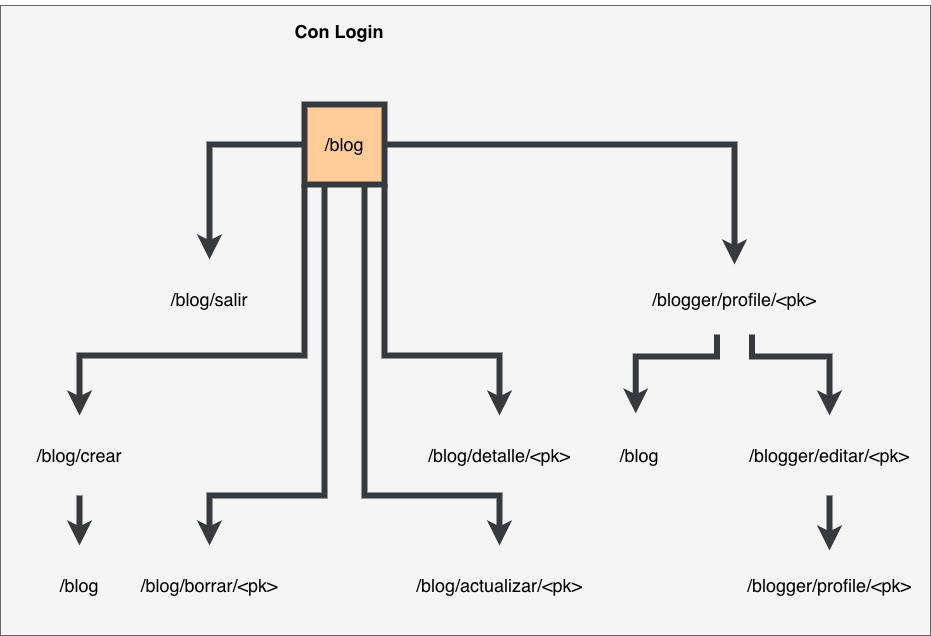

The diagram above was exported from draw.io. Its source (the exported page's mxGraphModel, read from the mxfile embedded in the PNG):
<mxGraphModel dx="1106" dy="757" grid="1" gridSize="10" guides="1" tooltips="1" connect="1" arrows="1" fold="1" page="1" pageScale="1" pageWidth="1169" pageHeight="1654" math="0" shadow="0">
  <root>
    <mxCell id="0" />
    <mxCell id="1" parent="0" />
    <mxCell id="2" value="" style="whiteSpace=wrap;html=1;fillColor=#f5f5f5;fontColor=#333333;strokeColor=#666666;" vertex="1" parent="1">
      <mxGeometry x="130" y="60" width="930" height="630" as="geometry" />
    </mxCell>
    <mxCell id="3" style="edgeStyle=orthogonalEdgeStyle;rounded=0;orthogonalLoop=1;jettySize=auto;html=1;exitX=1;exitY=1;exitDx=0;exitDy=0;entryX=0.5;entryY=0;entryDx=0;entryDy=0;fontSize=18;strokeWidth=6;strokeColor=#36393D;" edge="1" source="7" target="15" parent="1">
      <mxGeometry relative="1" as="geometry">
        <Array as="points">
          <mxPoint x="514" y="410" />
          <mxPoint x="629" y="410" />
        </Array>
      </mxGeometry>
    </mxCell>
    <mxCell id="4" style="edgeStyle=orthogonalEdgeStyle;rounded=0;orthogonalLoop=1;jettySize=auto;html=1;exitX=0;exitY=1;exitDx=0;exitDy=0;fontSize=18;strokeWidth=6;strokeColor=#36393D;entryX=0.5;entryY=0;entryDx=0;entryDy=0;" edge="1" source="7" target="17" parent="1">
      <mxGeometry relative="1" as="geometry">
        <Array as="points">
          <mxPoint x="434" y="410" />
          <mxPoint x="209" y="410" />
        </Array>
      </mxGeometry>
    </mxCell>
    <mxCell id="5" style="edgeStyle=orthogonalEdgeStyle;rounded=0;orthogonalLoop=1;jettySize=auto;html=1;exitX=0.25;exitY=1;exitDx=0;exitDy=0;entryX=0.5;entryY=0;entryDx=0;entryDy=0;fontSize=18;strokeWidth=6;strokeColor=#36393D;" edge="1" source="7" target="18" parent="1">
      <mxGeometry relative="1" as="geometry">
        <Array as="points">
          <mxPoint x="454" y="550" />
          <mxPoint x="339" y="550" />
        </Array>
      </mxGeometry>
    </mxCell>
    <mxCell id="6" style="edgeStyle=orthogonalEdgeStyle;rounded=0;orthogonalLoop=1;jettySize=auto;html=1;exitX=0.75;exitY=1;exitDx=0;exitDy=0;entryX=0.5;entryY=0;entryDx=0;entryDy=0;fontSize=18;strokeWidth=6;strokeColor=#36393D;" edge="1" source="7" target="19" parent="1">
      <mxGeometry relative="1" as="geometry">
        <Array as="points">
          <mxPoint x="494" y="550" />
          <mxPoint x="629" y="550" />
        </Array>
      </mxGeometry>
    </mxCell>
    <mxCell id="7" value="&lt;font style=&quot;font-size: 18px;&quot;&gt;/blog&lt;/font&gt;" style="whiteSpace=wrap;html=1;aspect=fixed;strokeColor=#36393d;fillColor=#ffcc99;strokeWidth=6;" vertex="1" parent="1">
      <mxGeometry x="434" y="159" width="80" height="80" as="geometry" />
    </mxCell>
    <mxCell id="8" style="edgeStyle=orthogonalEdgeStyle;rounded=0;orthogonalLoop=1;jettySize=auto;html=1;exitX=0.25;exitY=1;exitDx=0;exitDy=0;entryX=0.452;entryY=-0.026;entryDx=0;entryDy=0;entryPerimeter=0;fontSize=18;strokeColor=#36393D;strokeWidth=6;" edge="1" source="10" target="20" parent="1">
      <mxGeometry relative="1" as="geometry">
        <Array as="points">
          <mxPoint x="847" y="411" />
          <mxPoint x="765" y="411" />
        </Array>
      </mxGeometry>
    </mxCell>
    <mxCell id="9" style="edgeStyle=orthogonalEdgeStyle;rounded=0;orthogonalLoop=1;jettySize=auto;html=1;exitX=0.75;exitY=1;exitDx=0;exitDy=0;entryX=0.5;entryY=0;entryDx=0;entryDy=0;fontSize=18;strokeColor=#36393D;strokeWidth=6;" edge="1" source="10" target="22" parent="1">
      <mxGeometry relative="1" as="geometry">
        <Array as="points">
          <mxPoint x="882" y="411" />
          <mxPoint x="959" y="411" />
        </Array>
      </mxGeometry>
    </mxCell>
    <mxCell id="10" value="&lt;font style=&quot;font-size: 18px;&quot;&gt;/blogger/profile/&amp;lt;pk&amp;gt;&lt;/font&gt;" style="whiteSpace=wrap;html=1;aspect=fixed;fillColor=none;strokeColor=none;" vertex="1" parent="1">
      <mxGeometry x="829" y="319" width="70" height="70" as="geometry" />
    </mxCell>
    <mxCell id="11" style="edgeStyle=orthogonalEdgeStyle;rounded=0;orthogonalLoop=1;jettySize=auto;html=1;exitX=1;exitY=0.5;exitDx=0;exitDy=0;strokeWidth=6;strokeColor=#36393D;" edge="1" source="7" target="10" parent="1">
      <mxGeometry relative="1" as="geometry" />
    </mxCell>
    <mxCell id="12" value="&lt;font style=&quot;font-size: 18px;&quot;&gt;/blog/salir&lt;/font&gt;" style="whiteSpace=wrap;html=1;aspect=fixed;strokeColor=none;fillColor=none;" vertex="1" parent="1">
      <mxGeometry x="299" y="314" width="80" height="80" as="geometry" />
    </mxCell>
    <mxCell id="13" style="edgeStyle=orthogonalEdgeStyle;rounded=0;orthogonalLoop=1;jettySize=auto;html=1;exitX=0;exitY=0.5;exitDx=0;exitDy=0;entryX=0.5;entryY=0;entryDx=0;entryDy=0;strokeWidth=6;strokeColor=#36393D;" edge="1" source="7" target="12" parent="1">
      <mxGeometry relative="1" as="geometry" />
    </mxCell>
    <mxCell id="14" value="&lt;h1&gt;&lt;font style=&quot;font-size: 18px;&quot;&gt;Con Login&lt;/font&gt;&lt;/h1&gt;" style="text;html=1;strokeColor=none;fillColor=none;align=center;verticalAlign=middle;whiteSpace=wrap;rounded=0;" vertex="1" parent="1">
      <mxGeometry x="409" y="70" width="120" height="30" as="geometry" />
    </mxCell>
    <mxCell id="15" value="&lt;font style=&quot;font-size: 18px;&quot;&gt;/blog/detalle/&amp;lt;pk&amp;gt;&lt;/font&gt;" style="whiteSpace=wrap;html=1;aspect=fixed;strokeColor=none;fillColor=none;" vertex="1" parent="1">
      <mxGeometry x="589" y="470" width="80" height="80" as="geometry" />
    </mxCell>
    <mxCell id="16" style="edgeStyle=orthogonalEdgeStyle;rounded=0;orthogonalLoop=1;jettySize=auto;html=1;exitX=0.5;exitY=1;exitDx=0;exitDy=0;fontSize=18;strokeColor=#36393D;strokeWidth=6;" edge="1" source="17" target="24" parent="1">
      <mxGeometry relative="1" as="geometry" />
    </mxCell>
    <mxCell id="17" value="&lt;font style=&quot;font-size: 18px;&quot;&gt;/blog/crear&lt;br&gt;&lt;/font&gt;" style="whiteSpace=wrap;html=1;aspect=fixed;strokeColor=none;fillColor=none;" vertex="1" parent="1">
      <mxGeometry x="169" y="470" width="80" height="80" as="geometry" />
    </mxCell>
    <mxCell id="18" value="&lt;font style=&quot;font-size: 18px;&quot;&gt;/blog/borrar/&amp;lt;pk&amp;gt;&lt;/font&gt;" style="whiteSpace=wrap;html=1;aspect=fixed;strokeColor=none;fillColor=none;" vertex="1" parent="1">
      <mxGeometry x="299" y="600" width="80" height="80" as="geometry" />
    </mxCell>
    <mxCell id="19" value="&lt;font style=&quot;font-size: 18px;&quot;&gt;/blog/actualizar/&amp;lt;pk&amp;gt;&lt;/font&gt;" style="whiteSpace=wrap;html=1;aspect=fixed;strokeColor=none;fillColor=none;" vertex="1" parent="1">
      <mxGeometry x="589" y="600" width="80" height="80" as="geometry" />
    </mxCell>
    <mxCell id="20" value="&lt;font style=&quot;font-size: 18px;&quot;&gt;/blog&lt;/font&gt;" style="whiteSpace=wrap;html=1;aspect=fixed;strokeColor=none;fillColor=none;strokeWidth=6;" vertex="1" parent="1">
      <mxGeometry x="729" y="470" width="80" height="80" as="geometry" />
    </mxCell>
    <mxCell id="21" style="edgeStyle=orthogonalEdgeStyle;rounded=0;orthogonalLoop=1;jettySize=auto;html=1;exitX=0.5;exitY=1;exitDx=0;exitDy=0;entryX=0.5;entryY=0;entryDx=0;entryDy=0;fontSize=18;strokeColor=#36393D;strokeWidth=6;" edge="1" source="22" target="23" parent="1">
      <mxGeometry relative="1" as="geometry" />
    </mxCell>
    <mxCell id="22" value="&lt;font style=&quot;font-size: 18px;&quot;&gt;/blogger/editar/&amp;lt;pk&amp;gt;&lt;/font&gt;" style="whiteSpace=wrap;html=1;aspect=fixed;strokeColor=none;fillColor=none;strokeWidth=6;" vertex="1" parent="1">
      <mxGeometry x="919" y="470" width="80" height="80" as="geometry" />
    </mxCell>
    <mxCell id="23" value="&lt;font style=&quot;font-size: 18px;&quot;&gt;/blogger/profile/&amp;lt;pk&amp;gt;&lt;/font&gt;" style="whiteSpace=wrap;html=1;aspect=fixed;fillColor=none;strokeColor=none;" vertex="1" parent="1">
      <mxGeometry x="924" y="605" width="70" height="70" as="geometry" />
    </mxCell>
    <mxCell id="24" value="&lt;font style=&quot;font-size: 18px;&quot;&gt;/blog&lt;/font&gt;" style="whiteSpace=wrap;html=1;aspect=fixed;strokeColor=none;fillColor=none;strokeWidth=6;" vertex="1" parent="1">
      <mxGeometry x="169" y="600" width="80" height="80" as="geometry" />
    </mxCell>
    <mxCell id="25" style="edgeStyle=orthogonalEdgeStyle;rounded=0;orthogonalLoop=1;jettySize=auto;html=1;exitX=0.5;exitY=1;exitDx=0;exitDy=0;fontSize=18;strokeColor=#36393D;strokeWidth=6;" edge="1" source="14" target="14" parent="1">
      <mxGeometry relative="1" as="geometry" />
    </mxCell>
  </root>
</mxGraphModel>